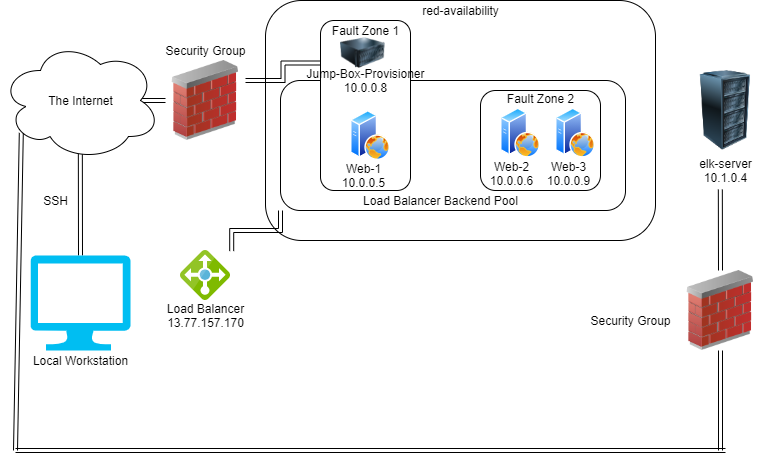

The diagram above was exported from draw.io. Its source (the exported page's mxGraphModel, read from the mxfile embedded in the PNG):
<mxGraphModel dx="1278" dy="548" grid="1" gridSize="10" guides="1" tooltips="1" connect="1" arrows="1" fold="1" page="1" pageScale="1" pageWidth="850" pageHeight="1100" math="0" shadow="0">
  <root>
    <mxCell id="0" />
    <mxCell id="1" parent="0" />
    <mxCell id="34_WhsX2hYziAIBQZYfi-10" value="" style="rounded=1;whiteSpace=wrap;html=1;" vertex="1" parent="1">
      <mxGeometry x="300" y="130" width="390" height="240" as="geometry" />
    </mxCell>
    <mxCell id="34_WhsX2hYziAIBQZYfi-9" style="edgeStyle=orthogonalEdgeStyle;shape=link;rounded=0;orthogonalLoop=1;jettySize=auto;html=1;exitX=0;exitY=1;exitDx=0;exitDy=0;entryX=1.024;entryY=0.012;entryDx=0;entryDy=0;entryPerimeter=0;" edge="1" parent="1" source="34_WhsX2hYziAIBQZYfi-8" target="FngPmmKT_nVfC03WwJ7E-9">
      <mxGeometry relative="1" as="geometry" />
    </mxCell>
    <mxCell id="34_WhsX2hYziAIBQZYfi-8" value="" style="rounded=1;whiteSpace=wrap;html=1;" vertex="1" parent="1">
      <mxGeometry x="315" y="210" width="345" height="130" as="geometry" />
    </mxCell>
    <mxCell id="FngPmmKT_nVfC03WwJ7E-21" value="" style="rounded=1;whiteSpace=wrap;html=1;" parent="1" vertex="1">
      <mxGeometry x="515" y="220" width="120" height="100" as="geometry" />
    </mxCell>
    <mxCell id="FngPmmKT_nVfC03WwJ7E-20" value="" style="rounded=1;whiteSpace=wrap;html=1;" parent="1" vertex="1">
      <mxGeometry x="355" y="150" width="90" height="170" as="geometry" />
    </mxCell>
    <mxCell id="34_WhsX2hYziAIBQZYfi-17" style="edgeStyle=none;shape=link;rounded=0;orthogonalLoop=1;jettySize=auto;html=1;exitX=0.5;exitY=0;exitDx=0;exitDy=0;exitPerimeter=0;entryX=0.499;entryY=0.942;entryDx=0;entryDy=0;entryPerimeter=0;" edge="1" parent="1" source="FngPmmKT_nVfC03WwJ7E-1" target="FngPmmKT_nVfC03WwJ7E-2">
      <mxGeometry relative="1" as="geometry" />
    </mxCell>
    <mxCell id="FngPmmKT_nVfC03WwJ7E-1" value="" style="verticalLabelPosition=bottom;html=1;verticalAlign=top;align=center;strokeColor=none;fillColor=#00BEF2;shape=mxgraph.azure.computer;pointerEvents=1;" parent="1" vertex="1">
      <mxGeometry x="65" y="385" width="100" height="95" as="geometry" />
    </mxCell>
    <mxCell id="34_WhsX2hYziAIBQZYfi-18" style="edgeStyle=none;shape=link;rounded=0;orthogonalLoop=1;jettySize=auto;html=1;exitX=0.875;exitY=0.5;exitDx=0;exitDy=0;exitPerimeter=0;entryX=0;entryY=0.5;entryDx=0;entryDy=0;" edge="1" parent="1" source="FngPmmKT_nVfC03WwJ7E-2" target="FngPmmKT_nVfC03WwJ7E-10">
      <mxGeometry relative="1" as="geometry" />
    </mxCell>
    <mxCell id="34_WhsX2hYziAIBQZYfi-21" style="edgeStyle=none;shape=link;rounded=0;orthogonalLoop=1;jettySize=auto;html=1;exitX=0.13;exitY=0.77;exitDx=0;exitDy=0;exitPerimeter=0;" edge="1" parent="1" source="FngPmmKT_nVfC03WwJ7E-2">
      <mxGeometry relative="1" as="geometry">
        <mxPoint x="50" y="580" as="targetPoint" />
      </mxGeometry>
    </mxCell>
    <mxCell id="FngPmmKT_nVfC03WwJ7E-2" value="" style="ellipse;shape=cloud;whiteSpace=wrap;html=1;" parent="1" vertex="1">
      <mxGeometry x="35" y="170" width="160" height="120" as="geometry" />
    </mxCell>
    <mxCell id="FngPmmKT_nVfC03WwJ7E-6" value="" style="aspect=fixed;perimeter=ellipsePerimeter;html=1;align=center;shadow=0;dashed=0;spacingTop=3;image;image=img/lib/active_directory/web_server.svg;" parent="1" vertex="1">
      <mxGeometry x="535" y="237.5" width="40" height="50" as="geometry" />
    </mxCell>
    <mxCell id="FngPmmKT_nVfC03WwJ7E-7" value="" style="aspect=fixed;perimeter=ellipsePerimeter;html=1;align=center;shadow=0;dashed=0;spacingTop=3;image;image=img/lib/active_directory/web_server.svg;" parent="1" vertex="1">
      <mxGeometry x="385" y="240" width="40" height="50" as="geometry" />
    </mxCell>
    <mxCell id="FngPmmKT_nVfC03WwJ7E-8" value="" style="aspect=fixed;perimeter=ellipsePerimeter;html=1;align=center;shadow=0;dashed=0;spacingTop=3;image;image=img/lib/active_directory/web_server.svg;" parent="1" vertex="1">
      <mxGeometry x="590" y="237.5" width="40" height="50" as="geometry" />
    </mxCell>
    <mxCell id="FngPmmKT_nVfC03WwJ7E-9" value="" style="aspect=fixed;html=1;points=[];align=center;image;fontSize=12;image=img/lib/mscae/Load_Balancer_feature.svg;" parent="1" vertex="1">
      <mxGeometry x="215" y="380" width="50" height="50" as="geometry" />
    </mxCell>
    <mxCell id="34_WhsX2hYziAIBQZYfi-16" style="edgeStyle=orthogonalEdgeStyle;shape=link;rounded=0;orthogonalLoop=1;jettySize=auto;html=1;exitX=1;exitY=0.25;exitDx=0;exitDy=0;entryX=0;entryY=0.25;entryDx=0;entryDy=0;" edge="1" parent="1" source="FngPmmKT_nVfC03WwJ7E-10" target="FngPmmKT_nVfC03WwJ7E-20">
      <mxGeometry relative="1" as="geometry" />
    </mxCell>
    <mxCell id="FngPmmKT_nVfC03WwJ7E-10" value="" style="image;html=1;image=img/lib/clip_art/networking/Firewall_02_128x128.png" parent="1" vertex="1">
      <mxGeometry x="200" y="190" width="80" height="80" as="geometry" />
    </mxCell>
    <mxCell id="FngPmmKT_nVfC03WwJ7E-11" value="" style="image;html=1;image=img/lib/clip_art/computers/Server_Rack_128x128.png" parent="1" vertex="1">
      <mxGeometry x="720" y="200" width="80" height="80" as="geometry" />
    </mxCell>
    <mxCell id="FngPmmKT_nVfC03WwJ7E-12" value="" style="image;html=1;image=img/lib/clip_art/computers/Server_128x128.png" parent="1" vertex="1">
      <mxGeometry x="375" y="155" width="45" height="55" as="geometry" />
    </mxCell>
    <mxCell id="34_WhsX2hYziAIBQZYfi-24" style="edgeStyle=none;shape=link;rounded=0;orthogonalLoop=1;jettySize=auto;html=1;" edge="1" parent="1">
      <mxGeometry relative="1" as="geometry">
        <mxPoint x="50" y="580" as="targetPoint" />
        <mxPoint x="760" y="580" as="sourcePoint" />
      </mxGeometry>
    </mxCell>
    <mxCell id="34_WhsX2hYziAIBQZYfi-25" style="edgeStyle=none;shape=link;rounded=0;orthogonalLoop=1;jettySize=auto;html=1;exitX=0.5;exitY=1;exitDx=0;exitDy=0;" edge="1" parent="1" source="FngPmmKT_nVfC03WwJ7E-13">
      <mxGeometry relative="1" as="geometry">
        <mxPoint x="755" y="580" as="targetPoint" />
      </mxGeometry>
    </mxCell>
    <mxCell id="34_WhsX2hYziAIBQZYfi-27" style="edgeStyle=none;shape=link;rounded=0;orthogonalLoop=1;jettySize=auto;html=1;exitX=0.5;exitY=0;exitDx=0;exitDy=0;entryX=0.426;entryY=1.133;entryDx=0;entryDy=0;entryPerimeter=0;" edge="1" parent="1" source="FngPmmKT_nVfC03WwJ7E-13" target="34_WhsX2hYziAIBQZYfi-20">
      <mxGeometry relative="1" as="geometry" />
    </mxCell>
    <mxCell id="FngPmmKT_nVfC03WwJ7E-13" value="" style="image;html=1;image=img/lib/clip_art/networking/Firewall_02_128x128.png" parent="1" vertex="1">
      <mxGeometry x="715" y="400" width="80" height="80" as="geometry" />
    </mxCell>
    <mxCell id="34_WhsX2hYziAIBQZYfi-1" value="Local Workstation" style="text;html=1;resizable=0;autosize=1;align=center;verticalAlign=middle;points=[];fillColor=none;strokeColor=none;rounded=0;" vertex="1" parent="1">
      <mxGeometry x="60" y="480" width="110" height="20" as="geometry" />
    </mxCell>
    <mxCell id="34_WhsX2hYziAIBQZYfi-5" value="SSH" style="text;html=1;resizable=0;autosize=1;align=center;verticalAlign=middle;points=[];fillColor=none;strokeColor=none;rounded=0;" vertex="1" parent="1">
      <mxGeometry x="70" y="320" width="40" height="20" as="geometry" />
    </mxCell>
    <mxCell id="34_WhsX2hYziAIBQZYfi-6" value="The Internet" style="text;html=1;resizable=0;autosize=1;align=center;verticalAlign=middle;points=[];fillColor=none;strokeColor=none;rounded=0;" vertex="1" parent="1">
      <mxGeometry x="75" y="220" width="80" height="20" as="geometry" />
    </mxCell>
    <mxCell id="34_WhsX2hYziAIBQZYfi-11" value="Load Balancer Backend Pool" style="text;html=1;resizable=0;autosize=1;align=center;verticalAlign=middle;points=[];fillColor=none;strokeColor=none;rounded=0;" vertex="1" parent="1">
      <mxGeometry x="390" y="320" width="170" height="20" as="geometry" />
    </mxCell>
    <mxCell id="34_WhsX2hYziAIBQZYfi-12" value="Fault Zone 1" style="text;html=1;resizable=0;autosize=1;align=center;verticalAlign=middle;points=[];fillColor=none;strokeColor=none;rounded=0;" vertex="1" parent="1">
      <mxGeometry x="360" y="150" width="80" height="20" as="geometry" />
    </mxCell>
    <mxCell id="34_WhsX2hYziAIBQZYfi-13" value="Fault Zone 2" style="text;html=1;resizable=0;autosize=1;align=center;verticalAlign=middle;points=[];fillColor=none;strokeColor=none;rounded=0;" vertex="1" parent="1">
      <mxGeometry x="535" y="217.5" width="80" height="20" as="geometry" />
    </mxCell>
    <mxCell id="34_WhsX2hYziAIBQZYfi-14" value="red-availability" style="text;html=1;resizable=0;autosize=1;align=center;verticalAlign=middle;points=[];fillColor=none;strokeColor=none;rounded=0;" vertex="1" parent="1">
      <mxGeometry x="450" y="130" width="90" height="20" as="geometry" />
    </mxCell>
    <mxCell id="34_WhsX2hYziAIBQZYfi-15" value="Load Balancer&lt;br&gt;13.77.157.170" style="text;html=1;resizable=0;autosize=1;align=center;verticalAlign=middle;points=[];fillColor=none;strokeColor=none;rounded=0;" vertex="1" parent="1">
      <mxGeometry x="195" y="430" width="90" height="30" as="geometry" />
    </mxCell>
    <mxCell id="34_WhsX2hYziAIBQZYfi-19" value="Security Group" style="text;html=1;resizable=0;autosize=1;align=center;verticalAlign=middle;points=[];fillColor=none;strokeColor=none;rounded=0;" vertex="1" parent="1">
      <mxGeometry x="190" y="170" width="100" height="20" as="geometry" />
    </mxCell>
    <mxCell id="34_WhsX2hYziAIBQZYfi-20" value="elk-server&lt;br&gt;10.1.0.4" style="text;html=1;resizable=0;autosize=1;align=center;verticalAlign=middle;points=[];fillColor=none;strokeColor=none;rounded=0;" vertex="1" parent="1">
      <mxGeometry x="725" y="285" width="70" height="30" as="geometry" />
    </mxCell>
    <mxCell id="34_WhsX2hYziAIBQZYfi-26" value="Security Group" style="text;html=1;resizable=0;autosize=1;align=center;verticalAlign=middle;points=[];fillColor=none;strokeColor=none;rounded=0;" vertex="1" parent="1">
      <mxGeometry x="615" y="440" width="100" height="20" as="geometry" />
    </mxCell>
    <mxCell id="34_WhsX2hYziAIBQZYfi-28" value="Jump-Box-Provisioner&lt;br&gt;10.0.0.8" style="text;html=1;resizable=0;autosize=1;align=center;verticalAlign=middle;points=[];fillColor=none;strokeColor=none;rounded=0;" vertex="1" parent="1">
      <mxGeometry x="335" y="195" width="130" height="30" as="geometry" />
    </mxCell>
    <mxCell id="34_WhsX2hYziAIBQZYfi-29" value="Web-1&lt;br&gt;10.0.0.5" style="text;html=1;resizable=0;autosize=1;align=center;verticalAlign=middle;points=[];fillColor=none;strokeColor=none;rounded=0;" vertex="1" parent="1">
      <mxGeometry x="367.5" y="290" width="60" height="30" as="geometry" />
    </mxCell>
    <mxCell id="34_WhsX2hYziAIBQZYfi-30" value="Web-2&lt;br&gt;10.0.0.6" style="text;html=1;resizable=0;autosize=1;align=center;verticalAlign=middle;points=[];fillColor=none;strokeColor=none;rounded=0;" vertex="1" parent="1">
      <mxGeometry x="516" y="287.5" width="60" height="30" as="geometry" />
    </mxCell>
    <mxCell id="34_WhsX2hYziAIBQZYfi-31" value="Web-3&lt;br&gt;10.0.0.9" style="text;html=1;resizable=0;autosize=1;align=center;verticalAlign=middle;points=[];fillColor=none;strokeColor=none;rounded=0;" vertex="1" parent="1">
      <mxGeometry x="573" y="288" width="60" height="30" as="geometry" />
    </mxCell>
  </root>
</mxGraphModel>